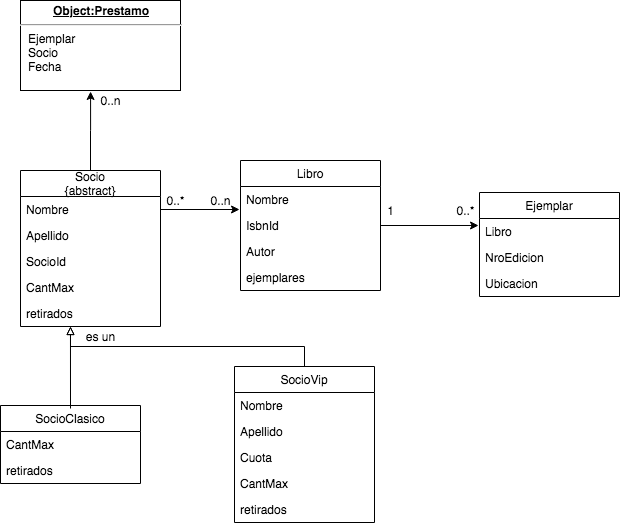

The diagram above was exported from draw.io. Its source (the exported page's mxGraphModel, read from the mxfile embedded in the PNG):
<mxGraphModel dx="786" dy="1631" grid="1" gridSize="10" guides="1" tooltips="1" connect="1" arrows="1" fold="1" page="1" pageScale="1" pageWidth="827" pageHeight="1169" math="0" shadow="0">
  <root>
    <mxCell id="0" />
    <mxCell id="1" parent="0" />
    <mxCell id="GkQrTLJNhfi_uel3Q-F3-1" value="Libro" style="swimlane;fontStyle=0;childLayout=stackLayout;horizontal=1;startSize=26;fillColor=none;horizontalStack=0;resizeParent=1;resizeParentMax=0;resizeLast=0;collapsible=1;marginBottom=0;" parent="1" vertex="1">
      <mxGeometry x="280" y="80" width="140" height="130" as="geometry" />
    </mxCell>
    <mxCell id="GkQrTLJNhfi_uel3Q-F3-2" value="Nombre" style="text;strokeColor=none;fillColor=none;align=left;verticalAlign=top;spacingLeft=4;spacingRight=4;overflow=hidden;rotatable=0;points=[[0,0.5],[1,0.5]];portConstraint=eastwest;" parent="GkQrTLJNhfi_uel3Q-F3-1" vertex="1">
      <mxGeometry y="26" width="140" height="26" as="geometry" />
    </mxCell>
    <mxCell id="GkQrTLJNhfi_uel3Q-F3-3" value="IsbnId&#10;" style="text;strokeColor=none;fillColor=none;align=left;verticalAlign=top;spacingLeft=4;spacingRight=4;overflow=hidden;rotatable=0;points=[[0,0.5],[1,0.5]];portConstraint=eastwest;" parent="GkQrTLJNhfi_uel3Q-F3-1" vertex="1">
      <mxGeometry y="52" width="140" height="26" as="geometry" />
    </mxCell>
    <mxCell id="GkQrTLJNhfi_uel3Q-F3-4" value="Autor" style="text;strokeColor=none;fillColor=none;align=left;verticalAlign=top;spacingLeft=4;spacingRight=4;overflow=hidden;rotatable=0;points=[[0,0.5],[1,0.5]];portConstraint=eastwest;" parent="GkQrTLJNhfi_uel3Q-F3-1" vertex="1">
      <mxGeometry y="78" width="140" height="26" as="geometry" />
    </mxCell>
    <mxCell id="SOLls3u8G9AQQFL4p4s1-1" value="ejemplares" style="text;strokeColor=none;fillColor=none;align=left;verticalAlign=top;spacingLeft=4;spacingRight=4;overflow=hidden;rotatable=0;points=[[0,0.5],[1,0.5]];portConstraint=eastwest;" vertex="1" parent="GkQrTLJNhfi_uel3Q-F3-1">
      <mxGeometry y="104" width="140" height="26" as="geometry" />
    </mxCell>
    <mxCell id="SOLls3u8G9AQQFL4p4s1-15" style="edgeStyle=orthogonalEdgeStyle;rounded=0;orthogonalLoop=1;jettySize=auto;html=1;exitX=0.5;exitY=0;exitDx=0;exitDy=0;entryX=0.438;entryY=1.011;entryDx=0;entryDy=0;entryPerimeter=0;endArrow=classic;endFill=1;" edge="1" parent="1" source="GkQrTLJNhfi_uel3Q-F3-5" target="SOLls3u8G9AQQFL4p4s1-10">
      <mxGeometry relative="1" as="geometry" />
    </mxCell>
    <mxCell id="GkQrTLJNhfi_uel3Q-F3-5" value="Socio&#10;{abstract}" style="swimlane;fontStyle=0;childLayout=stackLayout;horizontal=1;startSize=26;fillColor=none;horizontalStack=0;resizeParent=1;resizeParentMax=0;resizeLast=0;collapsible=1;marginBottom=0;" parent="1" vertex="1">
      <mxGeometry x="60" y="90" width="140" height="156" as="geometry" />
    </mxCell>
    <mxCell id="GkQrTLJNhfi_uel3Q-F3-6" value="Nombre" style="text;strokeColor=none;fillColor=none;align=left;verticalAlign=top;spacingLeft=4;spacingRight=4;overflow=hidden;rotatable=0;points=[[0,0.5],[1,0.5]];portConstraint=eastwest;" parent="GkQrTLJNhfi_uel3Q-F3-5" vertex="1">
      <mxGeometry y="26" width="140" height="26" as="geometry" />
    </mxCell>
    <mxCell id="SOLls3u8G9AQQFL4p4s1-7" value="Apellido" style="text;strokeColor=none;fillColor=none;align=left;verticalAlign=top;spacingLeft=4;spacingRight=4;overflow=hidden;rotatable=0;points=[[0,0.5],[1,0.5]];portConstraint=eastwest;" vertex="1" parent="GkQrTLJNhfi_uel3Q-F3-5">
      <mxGeometry y="52" width="140" height="26" as="geometry" />
    </mxCell>
    <mxCell id="GkQrTLJNhfi_uel3Q-F3-8" value="SocioId" style="text;strokeColor=none;fillColor=none;align=left;verticalAlign=top;spacingLeft=4;spacingRight=4;overflow=hidden;rotatable=0;points=[[0,0.5],[1,0.5]];portConstraint=eastwest;" parent="GkQrTLJNhfi_uel3Q-F3-5" vertex="1">
      <mxGeometry y="78" width="140" height="26" as="geometry" />
    </mxCell>
    <mxCell id="GkQrTLJNhfi_uel3Q-F3-7" value="CantMax" style="text;strokeColor=none;fillColor=none;align=left;verticalAlign=top;spacingLeft=4;spacingRight=4;overflow=hidden;rotatable=0;points=[[0,0.5],[1,0.5]];portConstraint=eastwest;" parent="GkQrTLJNhfi_uel3Q-F3-5" vertex="1">
      <mxGeometry y="104" width="140" height="26" as="geometry" />
    </mxCell>
    <mxCell id="SOLls3u8G9AQQFL4p4s1-9" value="retirados" style="text;strokeColor=none;fillColor=none;align=left;verticalAlign=top;spacingLeft=4;spacingRight=4;overflow=hidden;rotatable=0;points=[[0,0.5],[1,0.5]];portConstraint=eastwest;" vertex="1" parent="GkQrTLJNhfi_uel3Q-F3-5">
      <mxGeometry y="130" width="140" height="26" as="geometry" />
    </mxCell>
    <mxCell id="SOLls3u8G9AQQFL4p4s1-13" style="edgeStyle=orthogonalEdgeStyle;rounded=0;orthogonalLoop=1;jettySize=auto;html=1;exitX=0.5;exitY=0;exitDx=0;exitDy=0;endArrow=block;endFill=0;" edge="1" parent="1" source="GkQrTLJNhfi_uel3Q-F3-9">
      <mxGeometry relative="1" as="geometry">
        <mxPoint x="110" y="246" as="targetPoint" />
      </mxGeometry>
    </mxCell>
    <mxCell id="GkQrTLJNhfi_uel3Q-F3-9" value="SocioVip" style="swimlane;fontStyle=0;childLayout=stackLayout;horizontal=1;startSize=26;fillColor=none;horizontalStack=0;resizeParent=1;resizeParentMax=0;resizeLast=0;collapsible=1;marginBottom=0;" parent="1" vertex="1">
      <mxGeometry x="274" y="286" width="140" height="156" as="geometry" />
    </mxCell>
    <mxCell id="GkQrTLJNhfi_uel3Q-F3-10" value="Nombre" style="text;strokeColor=none;fillColor=none;align=left;verticalAlign=top;spacingLeft=4;spacingRight=4;overflow=hidden;rotatable=0;points=[[0,0.5],[1,0.5]];portConstraint=eastwest;" parent="GkQrTLJNhfi_uel3Q-F3-9" vertex="1">
      <mxGeometry y="26" width="140" height="26" as="geometry" />
    </mxCell>
    <mxCell id="GkQrTLJNhfi_uel3Q-F3-11" value="Apellido" style="text;strokeColor=none;fillColor=none;align=left;verticalAlign=top;spacingLeft=4;spacingRight=4;overflow=hidden;rotatable=0;points=[[0,0.5],[1,0.5]];portConstraint=eastwest;" parent="GkQrTLJNhfi_uel3Q-F3-9" vertex="1">
      <mxGeometry y="52" width="140" height="26" as="geometry" />
    </mxCell>
    <mxCell id="GkQrTLJNhfi_uel3Q-F3-12" value="Cuota" style="text;strokeColor=none;fillColor=none;align=left;verticalAlign=top;spacingLeft=4;spacingRight=4;overflow=hidden;rotatable=0;points=[[0,0.5],[1,0.5]];portConstraint=eastwest;" parent="GkQrTLJNhfi_uel3Q-F3-9" vertex="1">
      <mxGeometry y="78" width="140" height="26" as="geometry" />
    </mxCell>
    <mxCell id="SOLls3u8G9AQQFL4p4s1-6" value="CantMax" style="text;strokeColor=none;fillColor=none;align=left;verticalAlign=top;spacingLeft=4;spacingRight=4;overflow=hidden;rotatable=0;points=[[0,0.5],[1,0.5]];portConstraint=eastwest;" vertex="1" parent="GkQrTLJNhfi_uel3Q-F3-9">
      <mxGeometry y="104" width="140" height="26" as="geometry" />
    </mxCell>
    <mxCell id="SOLls3u8G9AQQFL4p4s1-8" value="retirados" style="text;strokeColor=none;fillColor=none;align=left;verticalAlign=top;spacingLeft=4;spacingRight=4;overflow=hidden;rotatable=0;points=[[0,0.5],[1,0.5]];portConstraint=eastwest;" vertex="1" parent="GkQrTLJNhfi_uel3Q-F3-9">
      <mxGeometry y="130" width="140" height="26" as="geometry" />
    </mxCell>
    <mxCell id="GkQrTLJNhfi_uel3Q-F3-13" value="Ejemplar" style="swimlane;fontStyle=0;childLayout=stackLayout;horizontal=1;startSize=26;fillColor=none;horizontalStack=0;resizeParent=1;resizeParentMax=0;resizeLast=0;collapsible=1;marginBottom=0;" parent="1" vertex="1">
      <mxGeometry x="519" y="112" width="140" height="104" as="geometry" />
    </mxCell>
    <mxCell id="GkQrTLJNhfi_uel3Q-F3-14" value="Libro" style="text;strokeColor=none;fillColor=none;align=left;verticalAlign=top;spacingLeft=4;spacingRight=4;overflow=hidden;rotatable=0;points=[[0,0.5],[1,0.5]];portConstraint=eastwest;" parent="GkQrTLJNhfi_uel3Q-F3-13" vertex="1">
      <mxGeometry y="26" width="140" height="26" as="geometry" />
    </mxCell>
    <mxCell id="GkQrTLJNhfi_uel3Q-F3-15" value="NroEdicion" style="text;strokeColor=none;fillColor=none;align=left;verticalAlign=top;spacingLeft=4;spacingRight=4;overflow=hidden;rotatable=0;points=[[0,0.5],[1,0.5]];portConstraint=eastwest;" parent="GkQrTLJNhfi_uel3Q-F3-13" vertex="1">
      <mxGeometry y="52" width="140" height="26" as="geometry" />
    </mxCell>
    <mxCell id="GkQrTLJNhfi_uel3Q-F3-16" value="Ubicacion" style="text;strokeColor=none;fillColor=none;align=left;verticalAlign=top;spacingLeft=4;spacingRight=4;overflow=hidden;rotatable=0;points=[[0,0.5],[1,0.5]];portConstraint=eastwest;" parent="GkQrTLJNhfi_uel3Q-F3-13" vertex="1">
      <mxGeometry y="78" width="140" height="26" as="geometry" />
    </mxCell>
    <mxCell id="SOLls3u8G9AQQFL4p4s1-12" style="edgeStyle=orthogonalEdgeStyle;rounded=0;orthogonalLoop=1;jettySize=auto;html=1;exitX=0.5;exitY=0;exitDx=0;exitDy=0;entryX=0.357;entryY=1.038;entryDx=0;entryDy=0;entryPerimeter=0;endArrow=block;endFill=0;" edge="1" parent="1">
      <mxGeometry relative="1" as="geometry">
        <mxPoint x="110" y="328" as="sourcePoint" />
        <mxPoint x="109.98000000000002" y="245.98800000000006" as="targetPoint" />
      </mxGeometry>
    </mxCell>
    <mxCell id="SOLls3u8G9AQQFL4p4s1-2" value="SocioClasico" style="swimlane;fontStyle=0;childLayout=stackLayout;horizontal=1;startSize=26;fillColor=none;horizontalStack=0;resizeParent=1;resizeParentMax=0;resizeLast=0;collapsible=1;marginBottom=0;" vertex="1" parent="1">
      <mxGeometry x="40" y="325" width="140" height="78" as="geometry" />
    </mxCell>
    <mxCell id="SOLls3u8G9AQQFL4p4s1-3" value="CantMax" style="text;strokeColor=none;fillColor=none;align=left;verticalAlign=top;spacingLeft=4;spacingRight=4;overflow=hidden;rotatable=0;points=[[0,0.5],[1,0.5]];portConstraint=eastwest;" vertex="1" parent="SOLls3u8G9AQQFL4p4s1-2">
      <mxGeometry y="26" width="140" height="26" as="geometry" />
    </mxCell>
    <mxCell id="SOLls3u8G9AQQFL4p4s1-5" value="retirados" style="text;strokeColor=none;fillColor=none;align=left;verticalAlign=top;spacingLeft=4;spacingRight=4;overflow=hidden;rotatable=0;points=[[0,0.5],[1,0.5]];portConstraint=eastwest;" vertex="1" parent="SOLls3u8G9AQQFL4p4s1-2">
      <mxGeometry y="52" width="140" height="26" as="geometry" />
    </mxCell>
    <mxCell id="SOLls3u8G9AQQFL4p4s1-10" value="&lt;p style=&quot;margin: 0px ; margin-top: 4px ; text-align: center ; text-decoration: underline&quot;&gt;&lt;b&gt;Object:Prestamo&lt;/b&gt;&lt;/p&gt;&lt;hr&gt;&lt;p style=&quot;margin: 0px ; margin-left: 8px&quot;&gt;Ejemplar&lt;br&gt;Socio&lt;br&gt;Fecha&lt;/p&gt;" style="verticalAlign=top;align=left;overflow=fill;fontSize=12;fontFamily=Helvetica;html=1;" vertex="1" parent="1">
      <mxGeometry x="60" y="-80" width="160" height="90" as="geometry" />
    </mxCell>
    <mxCell id="SOLls3u8G9AQQFL4p4s1-11" style="edgeStyle=orthogonalEdgeStyle;rounded=0;orthogonalLoop=1;jettySize=auto;html=1;exitX=1;exitY=0.5;exitDx=0;exitDy=0;entryX=-0.007;entryY=0.885;entryDx=0;entryDy=0;entryPerimeter=0;" edge="1" parent="1" source="GkQrTLJNhfi_uel3Q-F3-6" target="GkQrTLJNhfi_uel3Q-F3-2">
      <mxGeometry relative="1" as="geometry" />
    </mxCell>
    <mxCell id="SOLls3u8G9AQQFL4p4s1-14" style="edgeStyle=orthogonalEdgeStyle;rounded=0;orthogonalLoop=1;jettySize=auto;html=1;exitX=1;exitY=0.5;exitDx=0;exitDy=0;entryX=-0.007;entryY=0.269;entryDx=0;entryDy=0;entryPerimeter=0;endArrow=classic;endFill=1;" edge="1" parent="1" source="GkQrTLJNhfi_uel3Q-F3-3" target="GkQrTLJNhfi_uel3Q-F3-14">
      <mxGeometry relative="1" as="geometry" />
    </mxCell>
    <mxCell id="SOLls3u8G9AQQFL4p4s1-16" value="es un&lt;br&gt;" style="text;html=1;align=center;verticalAlign=middle;resizable=0;points=[];autosize=1;" vertex="1" parent="1">
      <mxGeometry x="120" y="246" width="40" height="20" as="geometry" />
    </mxCell>
    <mxCell id="SOLls3u8G9AQQFL4p4s1-17" value="0..n" style="text;html=1;align=center;verticalAlign=middle;resizable=0;points=[];autosize=1;" vertex="1" parent="1">
      <mxGeometry x="130" y="10" width="40" height="20" as="geometry" />
    </mxCell>
    <mxCell id="SOLls3u8G9AQQFL4p4s1-18" value="0..*" style="text;html=1;align=center;verticalAlign=middle;resizable=0;points=[];autosize=1;" vertex="1" parent="1">
      <mxGeometry x="200" y="110" width="30" height="20" as="geometry" />
    </mxCell>
    <mxCell id="SOLls3u8G9AQQFL4p4s1-19" value="0..n" style="text;html=1;align=center;verticalAlign=middle;resizable=0;points=[];autosize=1;" vertex="1" parent="1">
      <mxGeometry x="240" y="110" width="40" height="20" as="geometry" />
    </mxCell>
    <mxCell id="SOLls3u8G9AQQFL4p4s1-20" value="0..*" style="text;html=1;align=center;verticalAlign=middle;resizable=0;points=[];autosize=1;" vertex="1" parent="1">
      <mxGeometry x="490" y="120" width="30" height="20" as="geometry" />
    </mxCell>
    <mxCell id="SOLls3u8G9AQQFL4p4s1-21" value="1" style="text;html=1;align=center;verticalAlign=middle;resizable=0;points=[];autosize=1;" vertex="1" parent="1">
      <mxGeometry x="420" y="120" width="20" height="20" as="geometry" />
    </mxCell>
  </root>
</mxGraphModel>